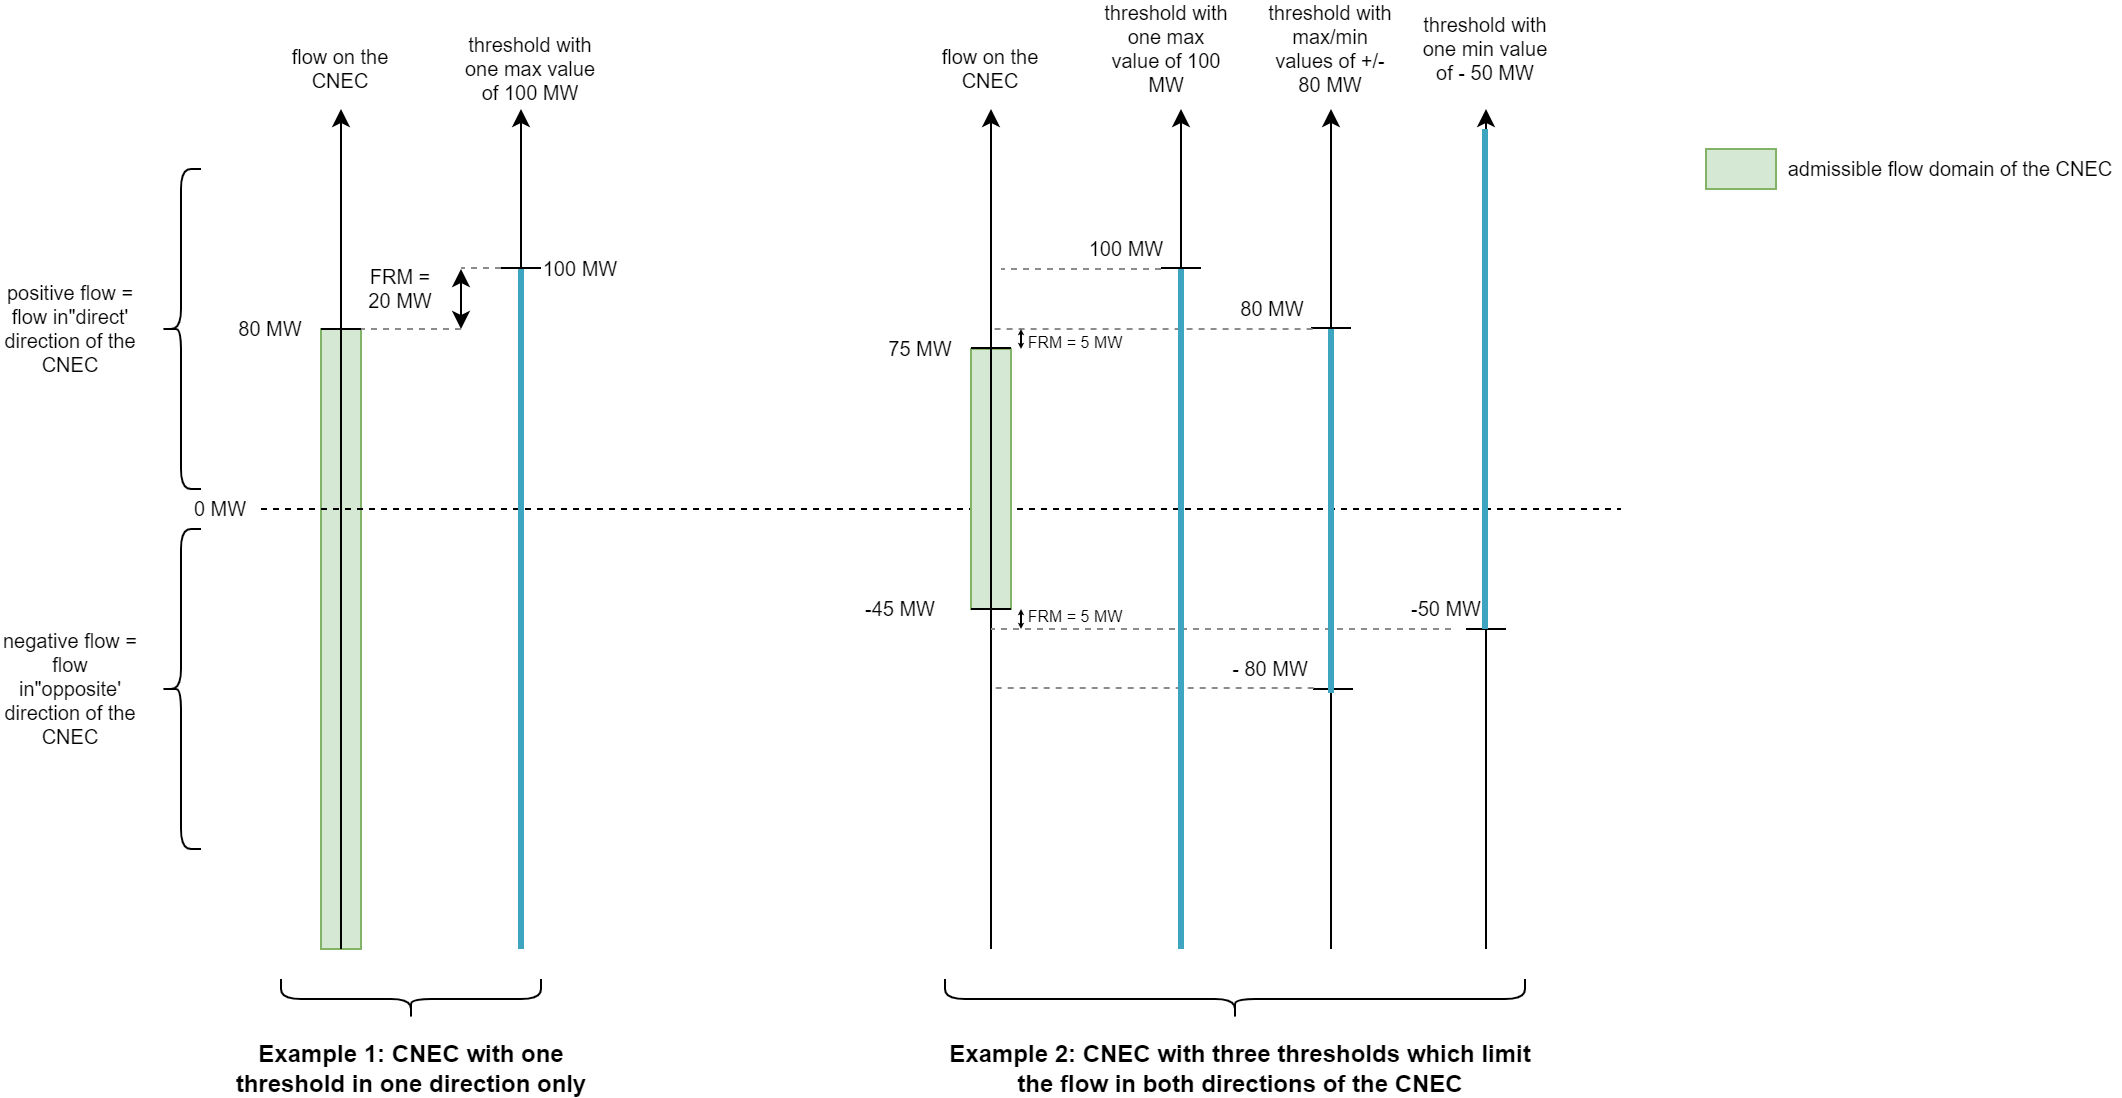

The diagram above was exported from draw.io. Its source (the exported page's mxGraphModel, read from the mxfile embedded in the PNG):
<mxGraphModel dx="1517" dy="736" grid="1" gridSize="10" guides="1" tooltips="1" connect="1" arrows="1" fold="1" page="0" pageScale="1" pageWidth="827" pageHeight="1169" math="0" shadow="0">
  <root>
    <mxCell id="0" />
    <mxCell id="1" parent="0" />
    <mxCell id="l3eT9vxwCkAbUbGz7meC-2" value="" style="rounded=0;whiteSpace=wrap;html=1;fillColor=#d5e8d4;strokeColor=#82b366;" parent="1" vertex="1">
      <mxGeometry x="-250" y="150" width="20" height="310" as="geometry" />
    </mxCell>
    <mxCell id="l3eT9vxwCkAbUbGz7meC-1" value="" style="endArrow=classic;html=1;strokeWidth=1;startArrow=none;startFill=0;endFill=1;" parent="1" edge="1">
      <mxGeometry width="50" height="50" relative="1" as="geometry">
        <mxPoint x="-240" y="460" as="sourcePoint" />
        <mxPoint x="-240" y="40" as="targetPoint" />
      </mxGeometry>
    </mxCell>
    <mxCell id="l3eT9vxwCkAbUbGz7meC-3" value="" style="endArrow=classic;html=1;strokeWidth=1;startArrow=none;startFill=0;endFill=1;" parent="1" edge="1">
      <mxGeometry width="50" height="50" relative="1" as="geometry">
        <mxPoint x="-150" y="460" as="sourcePoint" />
        <mxPoint x="-150" y="40" as="targetPoint" />
      </mxGeometry>
    </mxCell>
    <mxCell id="l3eT9vxwCkAbUbGz7meC-4" value="" style="endArrow=none;dashed=1;html=1;strokeWidth=1;" parent="1" edge="1">
      <mxGeometry width="50" height="50" relative="1" as="geometry">
        <mxPoint x="-280" y="240" as="sourcePoint" />
        <mxPoint x="400" y="240" as="targetPoint" />
      </mxGeometry>
    </mxCell>
    <mxCell id="l3eT9vxwCkAbUbGz7meC-5" value="" style="endArrow=none;html=1;strokeWidth=1;" parent="1" edge="1">
      <mxGeometry width="50" height="50" relative="1" as="geometry">
        <mxPoint x="-140" y="119.5" as="sourcePoint" />
        <mxPoint x="-160" y="119.5" as="targetPoint" />
      </mxGeometry>
    </mxCell>
    <mxCell id="l3eT9vxwCkAbUbGz7meC-6" value="" style="endArrow=classic;startArrow=classic;html=1;strokeWidth=1;" parent="1" edge="1">
      <mxGeometry width="50" height="50" relative="1" as="geometry">
        <mxPoint x="-180" y="150" as="sourcePoint" />
        <mxPoint x="-180" y="120" as="targetPoint" />
      </mxGeometry>
    </mxCell>
    <mxCell id="l3eT9vxwCkAbUbGz7meC-9" value="" style="endArrow=none;dashed=1;html=1;strokeWidth=1;strokeColor=#8C8C8C;" parent="1" edge="1">
      <mxGeometry width="50" height="50" relative="1" as="geometry">
        <mxPoint x="-180" y="150" as="sourcePoint" />
        <mxPoint x="-230" y="150" as="targetPoint" />
      </mxGeometry>
    </mxCell>
    <mxCell id="l3eT9vxwCkAbUbGz7meC-10" value="" style="endArrow=none;dashed=1;html=1;strokeWidth=1;strokeColor=#8C8C8C;" parent="1" edge="1">
      <mxGeometry width="50" height="50" relative="1" as="geometry">
        <mxPoint x="-160" y="119.5" as="sourcePoint" />
        <mxPoint x="-180" y="119.5" as="targetPoint" />
      </mxGeometry>
    </mxCell>
    <mxCell id="l3eT9vxwCkAbUbGz7meC-11" value="FRM = 20 MW" style="text;html=1;strokeColor=none;fillColor=none;align=center;verticalAlign=middle;whiteSpace=wrap;rounded=0;fontSize=10;" parent="1" vertex="1">
      <mxGeometry x="-230" y="120" width="40" height="20" as="geometry" />
    </mxCell>
    <mxCell id="l3eT9vxwCkAbUbGz7meC-14" value="flow on the CNEC" style="text;html=1;strokeColor=none;fillColor=none;align=center;verticalAlign=middle;whiteSpace=wrap;rounded=0;fontSize=10;" parent="1" vertex="1">
      <mxGeometry x="-275" y="10" width="70" height="20" as="geometry" />
    </mxCell>
    <mxCell id="l3eT9vxwCkAbUbGz7meC-15" value="" style="shape=curlyBracket;whiteSpace=wrap;html=1;rounded=1;fillColor=#CCFFCC;gradientColor=none;fontSize=10;" parent="1" vertex="1">
      <mxGeometry x="-330" y="70" width="20" height="160" as="geometry" />
    </mxCell>
    <mxCell id="l3eT9vxwCkAbUbGz7meC-16" value="" style="shape=curlyBracket;whiteSpace=wrap;html=1;rounded=1;fillColor=#CCFFCC;gradientColor=none;fontSize=10;" parent="1" vertex="1">
      <mxGeometry x="-330" y="250" width="20" height="160" as="geometry" />
    </mxCell>
    <mxCell id="l3eT9vxwCkAbUbGz7meC-17" value="positive flow = flow in&quot;direct' direction of the CNEC" style="text;html=1;strokeColor=none;fillColor=none;align=center;verticalAlign=middle;whiteSpace=wrap;rounded=0;fontSize=10;" parent="1" vertex="1">
      <mxGeometry x="-410" y="140" width="70" height="20" as="geometry" />
    </mxCell>
    <mxCell id="l3eT9vxwCkAbUbGz7meC-18" value="negative flow = flow in&quot;opposite' direction of the CNEC" style="text;html=1;strokeColor=none;fillColor=none;align=center;verticalAlign=middle;whiteSpace=wrap;rounded=0;fontSize=10;" parent="1" vertex="1">
      <mxGeometry x="-410" y="320" width="70" height="20" as="geometry" />
    </mxCell>
    <mxCell id="l3eT9vxwCkAbUbGz7meC-19" value="threshold with one max value of 100 MW" style="text;html=1;strokeColor=none;fillColor=none;align=center;verticalAlign=middle;whiteSpace=wrap;rounded=0;fontSize=10;" parent="1" vertex="1">
      <mxGeometry x="-180" y="10" width="70" height="20" as="geometry" />
    </mxCell>
    <mxCell id="l3eT9vxwCkAbUbGz7meC-20" value="80 MW" style="text;html=1;strokeColor=none;fillColor=none;align=center;verticalAlign=middle;whiteSpace=wrap;rounded=0;fontSize=10;" parent="1" vertex="1">
      <mxGeometry x="-295" y="140" width="40" height="20" as="geometry" />
    </mxCell>
    <mxCell id="l3eT9vxwCkAbUbGz7meC-21" value="" style="endArrow=none;html=1;strokeWidth=1;" parent="1" edge="1">
      <mxGeometry width="50" height="50" relative="1" as="geometry">
        <mxPoint x="-230" y="150" as="sourcePoint" />
        <mxPoint x="-250" y="150" as="targetPoint" />
      </mxGeometry>
    </mxCell>
    <mxCell id="l3eT9vxwCkAbUbGz7meC-22" value="100 MW" style="text;html=1;strokeColor=none;fillColor=none;align=center;verticalAlign=middle;whiteSpace=wrap;rounded=0;fontSize=10;" parent="1" vertex="1">
      <mxGeometry x="-140" y="110" width="40" height="20" as="geometry" />
    </mxCell>
    <mxCell id="l3eT9vxwCkAbUbGz7meC-23" value="" style="rounded=0;whiteSpace=wrap;html=1;fillColor=#d5e8d4;strokeColor=#82b366;" parent="1" vertex="1">
      <mxGeometry x="75" y="160" width="20" height="130" as="geometry" />
    </mxCell>
    <mxCell id="l3eT9vxwCkAbUbGz7meC-24" value="" style="endArrow=classic;html=1;strokeWidth=1;startArrow=none;startFill=0;endFill=1;" parent="1" edge="1">
      <mxGeometry width="50" height="50" relative="1" as="geometry">
        <mxPoint x="85" y="460" as="sourcePoint" />
        <mxPoint x="85" y="40" as="targetPoint" />
      </mxGeometry>
    </mxCell>
    <mxCell id="l3eT9vxwCkAbUbGz7meC-25" value="" style="endArrow=classic;html=1;strokeWidth=1;startArrow=none;startFill=0;endFill=1;" parent="1" edge="1">
      <mxGeometry width="50" height="50" relative="1" as="geometry">
        <mxPoint x="180" y="460" as="sourcePoint" />
        <mxPoint x="180" y="40" as="targetPoint" />
      </mxGeometry>
    </mxCell>
    <mxCell id="l3eT9vxwCkAbUbGz7meC-26" value="" style="endArrow=none;html=1;strokeWidth=1;" parent="1" edge="1">
      <mxGeometry width="50" height="50" relative="1" as="geometry">
        <mxPoint x="190" y="119.5" as="sourcePoint" />
        <mxPoint x="170" y="119.5" as="targetPoint" />
      </mxGeometry>
    </mxCell>
    <mxCell id="l3eT9vxwCkAbUbGz7meC-31" value="flow on the CNEC" style="text;html=1;strokeColor=none;fillColor=none;align=center;verticalAlign=middle;whiteSpace=wrap;rounded=0;fontSize=10;" parent="1" vertex="1">
      <mxGeometry x="50" y="10" width="70" height="20" as="geometry" />
    </mxCell>
    <mxCell id="l3eT9vxwCkAbUbGz7meC-32" value="threshold with one max value of 100 MW" style="text;html=1;strokeColor=none;fillColor=none;align=center;verticalAlign=middle;whiteSpace=wrap;rounded=0;fontSize=10;" parent="1" vertex="1">
      <mxGeometry x="140" width="66" height="20" as="geometry" />
    </mxCell>
    <mxCell id="l3eT9vxwCkAbUbGz7meC-33" value="75 MW" style="text;html=1;strokeColor=none;fillColor=none;align=center;verticalAlign=middle;whiteSpace=wrap;rounded=0;fontSize=10;" parent="1" vertex="1">
      <mxGeometry x="30" y="150" width="40" height="20" as="geometry" />
    </mxCell>
    <mxCell id="l3eT9vxwCkAbUbGz7meC-34" value="" style="endArrow=none;html=1;strokeWidth=1;" parent="1" edge="1">
      <mxGeometry width="50" height="50" relative="1" as="geometry">
        <mxPoint x="95" y="159.5" as="sourcePoint" />
        <mxPoint x="75" y="159.5" as="targetPoint" />
      </mxGeometry>
    </mxCell>
    <mxCell id="l3eT9vxwCkAbUbGz7meC-35" value="100 MW" style="text;html=1;strokeColor=none;fillColor=none;align=center;verticalAlign=middle;whiteSpace=wrap;rounded=0;fontSize=10;" parent="1" vertex="1">
      <mxGeometry x="133" y="100" width="40" height="20" as="geometry" />
    </mxCell>
    <mxCell id="l3eT9vxwCkAbUbGz7meC-36" value="" style="endArrow=classic;html=1;strokeWidth=1;startArrow=none;startFill=0;endFill=1;" parent="1" edge="1">
      <mxGeometry width="50" height="50" relative="1" as="geometry">
        <mxPoint x="255" y="460" as="sourcePoint" />
        <mxPoint x="255" y="40" as="targetPoint" />
      </mxGeometry>
    </mxCell>
    <mxCell id="l3eT9vxwCkAbUbGz7meC-37" value="" style="endArrow=none;html=1;strokeWidth=1;" parent="1" edge="1">
      <mxGeometry width="50" height="50" relative="1" as="geometry">
        <mxPoint x="265" y="149.5" as="sourcePoint" />
        <mxPoint x="245" y="149.5" as="targetPoint" />
      </mxGeometry>
    </mxCell>
    <mxCell id="l3eT9vxwCkAbUbGz7meC-38" value="" style="endArrow=none;dashed=1;html=1;strokeWidth=1;strokeColor=#8C8C8C;exitX=0.995;exitY=0.999;exitDx=0;exitDy=0;exitPerimeter=0;" parent="1" source="l3eT9vxwCkAbUbGz7meC-45" edge="1">
      <mxGeometry width="50" height="50" relative="1" as="geometry">
        <mxPoint x="235" y="150" as="sourcePoint" />
        <mxPoint x="85" y="150" as="targetPoint" />
      </mxGeometry>
    </mxCell>
    <mxCell id="l3eT9vxwCkAbUbGz7meC-39" value="threshold with max/min values of +/- 80 MW" style="text;html=1;strokeColor=none;fillColor=none;align=center;verticalAlign=middle;whiteSpace=wrap;rounded=0;fontSize=10;" parent="1" vertex="1">
      <mxGeometry x="220" width="70" height="20" as="geometry" />
    </mxCell>
    <mxCell id="l3eT9vxwCkAbUbGz7meC-40" value="" style="endArrow=classic;html=1;strokeWidth=1;startArrow=none;startFill=0;endFill=1;" parent="1" edge="1">
      <mxGeometry width="50" height="50" relative="1" as="geometry">
        <mxPoint x="332.5" y="460" as="sourcePoint" />
        <mxPoint x="332.5" y="40" as="targetPoint" />
      </mxGeometry>
    </mxCell>
    <mxCell id="l3eT9vxwCkAbUbGz7meC-41" value="" style="endArrow=none;html=1;strokeWidth=1;" parent="1" edge="1">
      <mxGeometry width="50" height="50" relative="1" as="geometry">
        <mxPoint x="266" y="330" as="sourcePoint" />
        <mxPoint x="246" y="330" as="targetPoint" />
      </mxGeometry>
    </mxCell>
    <mxCell id="l3eT9vxwCkAbUbGz7meC-43" value="threshold with one min value of - 50 MW" style="text;html=1;strokeColor=none;fillColor=none;align=center;verticalAlign=middle;whiteSpace=wrap;rounded=0;fontSize=10;" parent="1" vertex="1">
      <mxGeometry x="300" width="65" height="20" as="geometry" />
    </mxCell>
    <mxCell id="l3eT9vxwCkAbUbGz7meC-44" value="" style="endArrow=none;dashed=1;html=1;strokeWidth=1;strokeColor=#8C8C8C;" parent="1" edge="1">
      <mxGeometry width="50" height="50" relative="1" as="geometry">
        <mxPoint x="170" y="120" as="sourcePoint" />
        <mxPoint x="90" y="120" as="targetPoint" />
      </mxGeometry>
    </mxCell>
    <mxCell id="l3eT9vxwCkAbUbGz7meC-45" value="80 MW" style="text;html=1;strokeColor=none;fillColor=none;align=center;verticalAlign=middle;whiteSpace=wrap;rounded=0;fontSize=10;" parent="1" vertex="1">
      <mxGeometry x="206" y="130" width="40" height="20" as="geometry" />
    </mxCell>
    <mxCell id="l3eT9vxwCkAbUbGz7meC-46" value="- 80 MW" style="text;html=1;strokeColor=none;fillColor=none;align=center;verticalAlign=middle;whiteSpace=wrap;rounded=0;fontSize=10;" parent="1" vertex="1">
      <mxGeometry x="200" y="310" width="50" height="20" as="geometry" />
    </mxCell>
    <mxCell id="l3eT9vxwCkAbUbGz7meC-47" value="" style="endArrow=none;dashed=1;html=1;strokeWidth=1;strokeColor=#8C8C8C;exitX=0.927;exitY=0.973;exitDx=0;exitDy=0;exitPerimeter=0;" parent="1" source="l3eT9vxwCkAbUbGz7meC-46" edge="1">
      <mxGeometry width="50" height="50" relative="1" as="geometry">
        <mxPoint x="238" y="329.5000000000001" as="sourcePoint" />
        <mxPoint x="85" y="329.5" as="targetPoint" />
      </mxGeometry>
    </mxCell>
    <mxCell id="l3eT9vxwCkAbUbGz7meC-48" value="" style="endArrow=none;html=1;strokeWidth=1;" parent="1" edge="1">
      <mxGeometry width="50" height="50" relative="1" as="geometry">
        <mxPoint x="342.5000000000002" y="300" as="sourcePoint" />
        <mxPoint x="322.5000000000002" y="300" as="targetPoint" />
      </mxGeometry>
    </mxCell>
    <mxCell id="l3eT9vxwCkAbUbGz7meC-49" value="" style="endArrow=none;dashed=1;html=1;strokeWidth=1;strokeColor=#8C8C8C;" parent="1" edge="1">
      <mxGeometry width="50" height="50" relative="1" as="geometry">
        <mxPoint x="315" y="300" as="sourcePoint" />
        <mxPoint x="85" y="300" as="targetPoint" />
      </mxGeometry>
    </mxCell>
    <mxCell id="l3eT9vxwCkAbUbGz7meC-50" value="" style="endArrow=none;html=1;strokeWidth=1;" parent="1" edge="1">
      <mxGeometry width="50" height="50" relative="1" as="geometry">
        <mxPoint x="95" y="290" as="sourcePoint" />
        <mxPoint x="75" y="290" as="targetPoint" />
      </mxGeometry>
    </mxCell>
    <mxCell id="l3eT9vxwCkAbUbGz7meC-51" value="-45 MW" style="text;html=1;strokeColor=none;fillColor=none;align=center;verticalAlign=middle;whiteSpace=wrap;rounded=0;fontSize=10;" parent="1" vertex="1">
      <mxGeometry x="20" y="280" width="40" height="20" as="geometry" />
    </mxCell>
    <mxCell id="l3eT9vxwCkAbUbGz7meC-52" value="-50 MW" style="text;html=1;strokeColor=none;fillColor=none;align=center;verticalAlign=middle;whiteSpace=wrap;rounded=0;fontSize=10;" parent="1" vertex="1">
      <mxGeometry x="292.5" y="280" width="40" height="20" as="geometry" />
    </mxCell>
    <mxCell id="l3eT9vxwCkAbUbGz7meC-54" value="" style="endArrow=none;html=1;strokeColor=#3DA5BF;strokeWidth=3;fontSize=10;fillColor=#dae8fc;" parent="1" edge="1">
      <mxGeometry width="50" height="50" relative="1" as="geometry">
        <mxPoint x="-150" y="460" as="sourcePoint" />
        <mxPoint x="-150" y="120" as="targetPoint" />
      </mxGeometry>
    </mxCell>
    <mxCell id="l3eT9vxwCkAbUbGz7meC-55" value="" style="endArrow=none;html=1;strokeColor=#3DA5BF;strokeWidth=3;fontSize=10;fillColor=#dae8fc;" parent="1" edge="1">
      <mxGeometry width="50" height="50" relative="1" as="geometry">
        <mxPoint x="180" y="460" as="sourcePoint" />
        <mxPoint x="180" y="120" as="targetPoint" />
      </mxGeometry>
    </mxCell>
    <mxCell id="l3eT9vxwCkAbUbGz7meC-56" value="" style="endArrow=none;html=1;strokeColor=#3DA5BF;strokeWidth=3;fontSize=10;fillColor=#dae8fc;" parent="1" edge="1">
      <mxGeometry width="50" height="50" relative="1" as="geometry">
        <mxPoint x="255" y="332" as="sourcePoint" />
        <mxPoint x="255" y="150" as="targetPoint" />
      </mxGeometry>
    </mxCell>
    <mxCell id="l3eT9vxwCkAbUbGz7meC-57" value="" style="endArrow=none;html=1;strokeColor=#3DA5BF;strokeWidth=3;fontSize=10;fillColor=#dae8fc;exitX=1.1;exitY=1.1;exitDx=0;exitDy=0;exitPerimeter=0;" parent="1" edge="1">
      <mxGeometry width="50" height="50" relative="1" as="geometry">
        <mxPoint x="332" y="300.0000000000002" as="sourcePoint" />
        <mxPoint x="332" y="50" as="targetPoint" />
      </mxGeometry>
    </mxCell>
    <mxCell id="l3eT9vxwCkAbUbGz7meC-59" value="" style="endArrow=classic;startArrow=classic;html=1;strokeWidth=1;endSize=0;startSize=0;" parent="1" edge="1">
      <mxGeometry width="50" height="50" relative="1" as="geometry">
        <mxPoint x="100" y="160" as="sourcePoint" />
        <mxPoint x="100" y="150" as="targetPoint" />
      </mxGeometry>
    </mxCell>
    <mxCell id="l3eT9vxwCkAbUbGz7meC-60" value="" style="endArrow=classic;startArrow=classic;html=1;strokeWidth=1;endSize=0;startSize=0;" parent="1" edge="1">
      <mxGeometry width="50" height="50" relative="1" as="geometry">
        <mxPoint x="100" y="300" as="sourcePoint" />
        <mxPoint x="100" y="290" as="targetPoint" />
      </mxGeometry>
    </mxCell>
    <mxCell id="l3eT9vxwCkAbUbGz7meC-61" value="FRM = 5 MW" style="text;html=1;strokeColor=none;fillColor=none;align=center;verticalAlign=middle;whiteSpace=wrap;rounded=0;fontSize=8;" parent="1" vertex="1">
      <mxGeometry x="94.5" y="147" width="65" height="20" as="geometry" />
    </mxCell>
    <mxCell id="l3eT9vxwCkAbUbGz7meC-62" value="FRM = 5 MW" style="text;html=1;strokeColor=none;fillColor=none;align=center;verticalAlign=middle;whiteSpace=wrap;rounded=0;fontSize=8;" parent="1" vertex="1">
      <mxGeometry x="95" y="284" width="65" height="20" as="geometry" />
    </mxCell>
    <mxCell id="dR8G3jq31ZlDRWSyTnZh-1" value="Example 1: CNEC with one threshold in one direction only" style="text;html=1;strokeColor=none;fillColor=none;align=center;verticalAlign=middle;whiteSpace=wrap;rounded=0;fontStyle=1" parent="1" vertex="1">
      <mxGeometry x="-301.5" y="510" width="193" height="20" as="geometry" />
    </mxCell>
    <mxCell id="dR8G3jq31ZlDRWSyTnZh-2" value="" style="shape=curlyBracket;whiteSpace=wrap;html=1;rounded=1;fillColor=#CCFFCC;gradientColor=none;fontSize=10;rotation=-90;" parent="1" vertex="1">
      <mxGeometry x="-215" y="420" width="20" height="130" as="geometry" />
    </mxCell>
    <mxCell id="dR8G3jq31ZlDRWSyTnZh-4" value="" style="shape=curlyBracket;whiteSpace=wrap;html=1;rounded=1;fillColor=#CCFFCC;gradientColor=none;fontSize=10;rotation=-90;" parent="1" vertex="1">
      <mxGeometry x="197" y="340" width="20" height="290" as="geometry" />
    </mxCell>
    <mxCell id="dR8G3jq31ZlDRWSyTnZh-5" value="&lt;div&gt;Example 2: CNEC with three thresholds which limit the flow in both directions of the CNEC&lt;br&gt;&lt;/div&gt;" style="text;html=1;strokeColor=none;fillColor=none;align=center;verticalAlign=middle;whiteSpace=wrap;rounded=0;fontStyle=1" parent="1" vertex="1">
      <mxGeometry x="55" y="510" width="310" height="20" as="geometry" />
    </mxCell>
    <mxCell id="dR8G3jq31ZlDRWSyTnZh-6" value="0 MW" style="text;html=1;strokeColor=none;fillColor=none;align=center;verticalAlign=middle;whiteSpace=wrap;rounded=0;fontSize=10;" parent="1" vertex="1">
      <mxGeometry x="-320" y="230" width="40" height="20" as="geometry" />
    </mxCell>
    <mxCell id="dR8G3jq31ZlDRWSyTnZh-7" value="" style="rounded=0;whiteSpace=wrap;html=1;fillColor=#d5e8d4;strokeColor=#82b366;rotation=90;" parent="1" vertex="1">
      <mxGeometry x="450" y="52.5" width="20" height="35" as="geometry" />
    </mxCell>
    <mxCell id="dR8G3jq31ZlDRWSyTnZh-9" value="admissible flow domain of the CNEC" style="text;html=1;strokeColor=none;fillColor=none;align=center;verticalAlign=middle;whiteSpace=wrap;rounded=0;fontSize=10;" parent="1" vertex="1">
      <mxGeometry x="480" y="60" width="170" height="20" as="geometry" />
    </mxCell>
  </root>
</mxGraphModel>